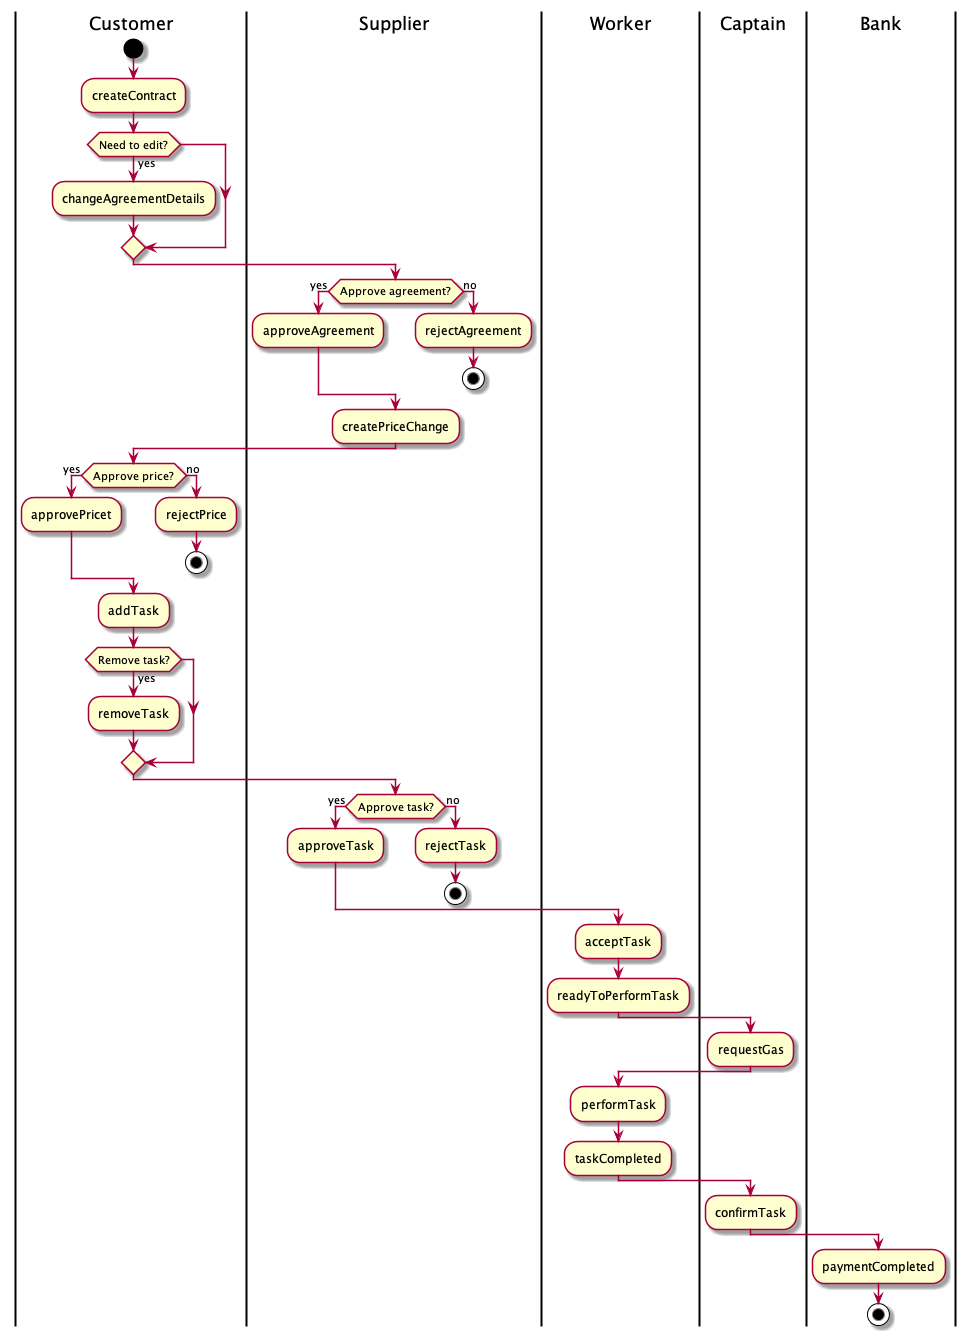

The diagram above was rendered by PlantUML. Its source (embedded in the PNG):
@startuml
|Customer|
start
|Customer|
:createContract;
if (Need to edit?) then (yes)
    :changeAgreementDetails;
endif
|Supplier|
if (Approve agreement?) then (yes)
  :approveAgreement;
else (no)
  :rejectAgreement;
  stop
endif
|Supplier|
:createPriceChange;
|Customer|
if (Approve price?) then (yes)
  :approvePricet;
else (no)
  :rejectPrice;
  stop
endif
|Customer|
:addTask;
|Customer|
if (Remove task?) then (yes)
:removeTask;
endif
|Supplier|
if (Approve task?) then (yes)
  :approveTask;
else (no)
  :rejectTask;
  stop
endif
|Worker|
:acceptTask;
|Worker|
:readyToPerformTask;
|Captain|
:requestGas;
|Worker|
:performTask;
|Worker|
:taskCompleted;
|Captain|
:confirmTask;
|Bank|
:paymentCompleted;
stop
@enduml